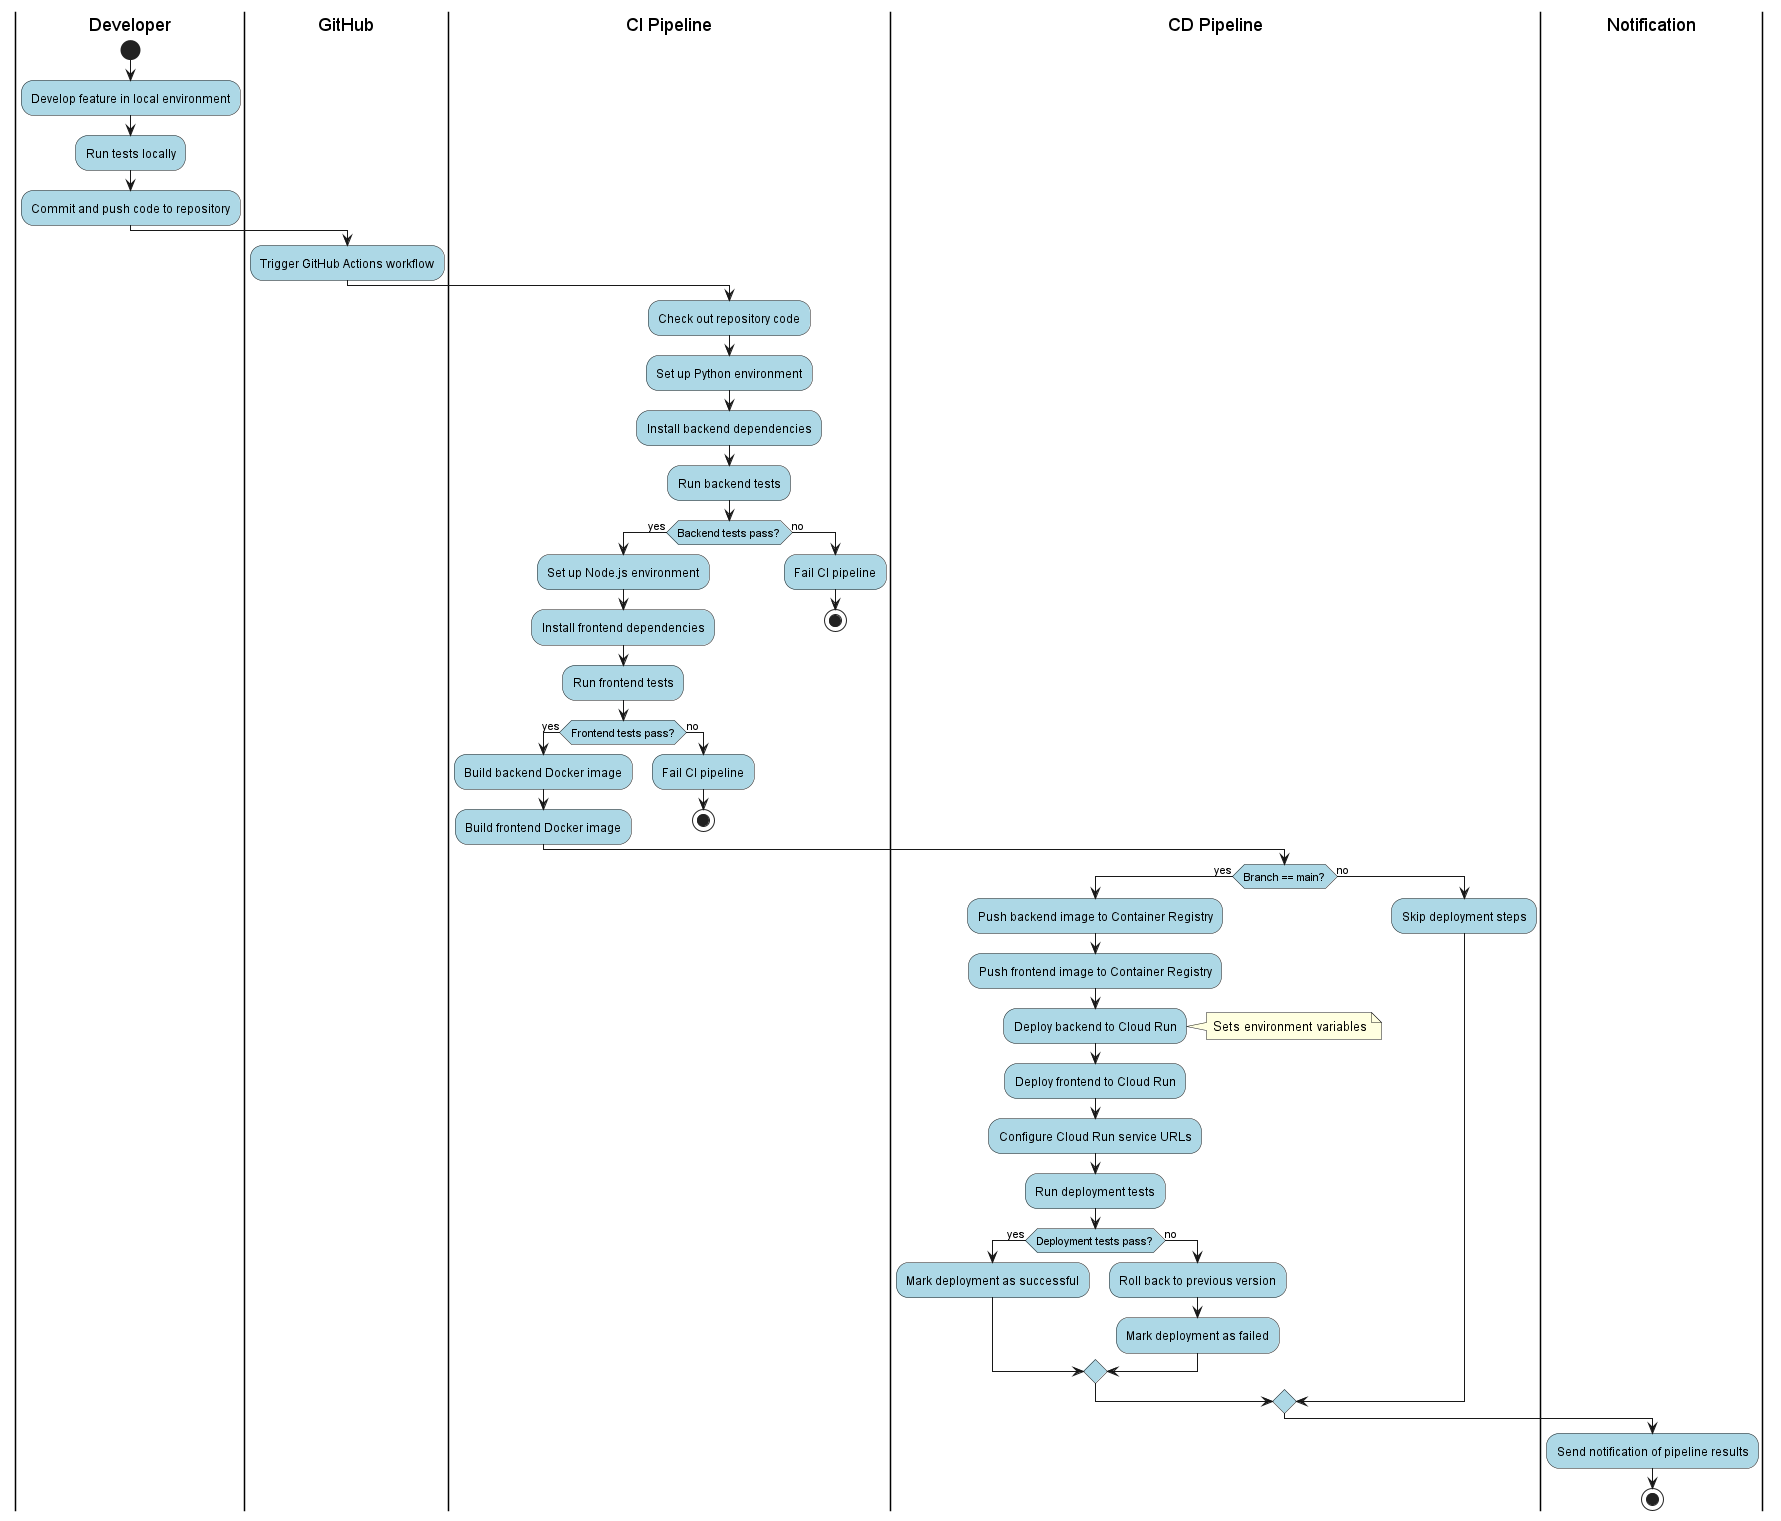

The diagram above was rendered by PlantUML. Its source (embedded in the PNG):
@startuml EIS Analysis Demo - CI/CD Pipeline Flow
skinparam activityBackgroundColor #lightblue
skinparam noteBackgroundColor #lightyellow
skinparam swimlaneBackgroundColor #f5f5f5

|Developer|
start
:Develop feature in local environment;
:Run tests locally;
:Commit and push code to repository;

|GitHub|
:Trigger GitHub Actions workflow;

|CI Pipeline|
:Check out repository code;
:Set up Python environment;
:Install backend dependencies;
:Run backend tests;
if (Backend tests pass?) then (yes)
  :Set up Node.js environment;
  :Install frontend dependencies;
  :Run frontend tests;
  if (Frontend tests pass?) then (yes)
    :Build backend Docker image;
    :Build frontend Docker image;
  else (no)
    :Fail CI pipeline;
    stop
  endif
else (no)
  :Fail CI pipeline;
  stop
endif

|CD Pipeline|
if (Branch == main?) then (yes)
  :Push backend image to Container Registry;
  :Push frontend image to Container Registry;
  :Deploy backend to Cloud Run;
  note right: Sets environment variables
  :Deploy frontend to Cloud Run;
  :Configure Cloud Run service URLs;
  :Run deployment tests;
  if (Deployment tests pass?) then (yes)
    :Mark deployment as successful;
  else (no)
    :Roll back to previous version;
    :Mark deployment as failed;
  endif
else (no)
  :Skip deployment steps;
endif

|Notification|
:Send notification of pipeline results;

stop
@enduml